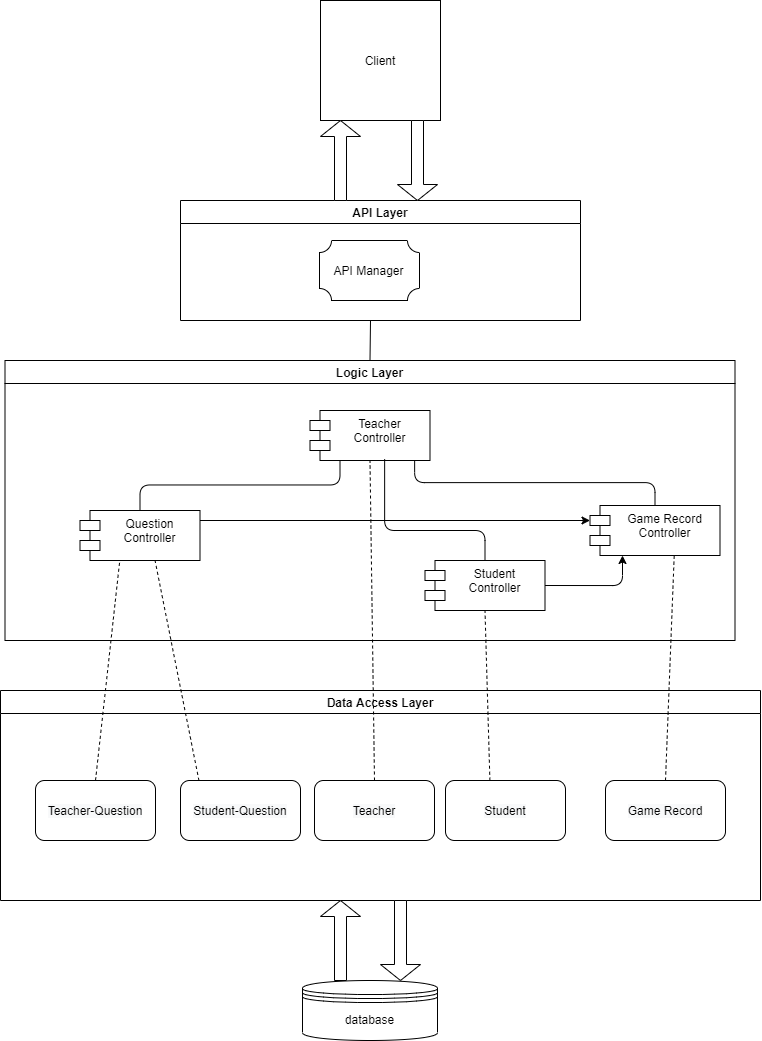

The diagram above was exported from draw.io. Its source (the exported page's mxGraphModel, read from the mxfile embedded in the PNG):
<mxGraphModel dx="920" dy="552" grid="1" gridSize="10" guides="1" tooltips="1" connect="1" arrows="1" fold="1" page="1" pageScale="1" pageWidth="827" pageHeight="1169" math="0" shadow="0">
  <root>
    <mxCell id="0" />
    <mxCell id="1" parent="0" />
    <mxCell id="yr24erYjdIxvv5vKErTz-1" value="database" style="shape=datastore;whiteSpace=wrap;html=1;" vertex="1" parent="1">
      <mxGeometry x="342" y="1020" width="135" height="60" as="geometry" />
    </mxCell>
    <mxCell id="yr24erYjdIxvv5vKErTz-2" value="Logic Layer" style="swimlane;" vertex="1" parent="1">
      <mxGeometry x="44.5" y="400" width="730" height="280" as="geometry" />
    </mxCell>
    <mxCell id="yr24erYjdIxvv5vKErTz-3" value="Game Record &#10;Controller" style="shape=module;align=left;spacingLeft=20;align=center;verticalAlign=top;" vertex="1" parent="yr24erYjdIxvv5vKErTz-2">
      <mxGeometry x="585" y="145" width="130" height="50" as="geometry" />
    </mxCell>
    <mxCell id="yr24erYjdIxvv5vKErTz-4" value="Teacher&#10;Controller" style="shape=module;align=left;spacingLeft=20;align=center;verticalAlign=top;" vertex="1" parent="yr24erYjdIxvv5vKErTz-2">
      <mxGeometry x="305" y="50" width="120" height="50" as="geometry" />
    </mxCell>
    <mxCell id="yr24erYjdIxvv5vKErTz-5" value="Student&#10;Controller" style="shape=module;align=left;spacingLeft=20;align=center;verticalAlign=top;" vertex="1" parent="yr24erYjdIxvv5vKErTz-2">
      <mxGeometry x="420" y="200" width="120" height="50" as="geometry" />
    </mxCell>
    <mxCell id="yr24erYjdIxvv5vKErTz-6" value="Question&#10;Controller" style="shape=module;align=left;spacingLeft=20;align=center;verticalAlign=top;" vertex="1" parent="yr24erYjdIxvv5vKErTz-2">
      <mxGeometry x="75" y="150" width="120" height="50" as="geometry" />
    </mxCell>
    <mxCell id="yr24erYjdIxvv5vKErTz-7" value="" style="edgeStyle=segmentEdgeStyle;endArrow=classic;html=1;entryX=0.25;entryY=1;entryDx=0;entryDy=0;exitX=1;exitY=0.5;exitDx=0;exitDy=0;" edge="1" parent="yr24erYjdIxvv5vKErTz-2" source="yr24erYjdIxvv5vKErTz-5" target="yr24erYjdIxvv5vKErTz-3">
      <mxGeometry width="50" height="50" relative="1" as="geometry">
        <mxPoint x="565" y="210" as="sourcePoint" />
        <mxPoint x="615" y="160" as="targetPoint" />
      </mxGeometry>
    </mxCell>
    <mxCell id="yr24erYjdIxvv5vKErTz-8" value="" style="edgeStyle=elbowEdgeStyle;elbow=horizontal;endArrow=classic;html=1;entryX=0;entryY=0;entryDx=0;entryDy=15;entryPerimeter=0;" edge="1" parent="yr24erYjdIxvv5vKErTz-2" target="yr24erYjdIxvv5vKErTz-3">
      <mxGeometry width="50" height="50" relative="1" as="geometry">
        <mxPoint x="195" y="160" as="sourcePoint" />
        <mxPoint x="270" y="230" as="targetPoint" />
        <Array as="points">
          <mxPoint x="380" y="170" />
        </Array>
      </mxGeometry>
    </mxCell>
    <mxCell id="yr24erYjdIxvv5vKErTz-9" value="" style="edgeStyle=elbowEdgeStyle;elbow=vertical;endArrow=none;html=1;exitX=0.5;exitY=0;exitDx=0;exitDy=0;entryX=0.25;entryY=1;entryDx=0;entryDy=0;endFill=0;" edge="1" parent="yr24erYjdIxvv5vKErTz-2" source="yr24erYjdIxvv5vKErTz-6" target="yr24erYjdIxvv5vKErTz-4">
      <mxGeometry width="50" height="50" relative="1" as="geometry">
        <mxPoint x="130" y="140" as="sourcePoint" />
        <mxPoint x="180" y="90" as="targetPoint" />
      </mxGeometry>
    </mxCell>
    <mxCell id="yr24erYjdIxvv5vKErTz-10" value="" style="edgeStyle=elbowEdgeStyle;elbow=vertical;endArrow=none;html=1;entryX=0.622;entryY=0.974;entryDx=0;entryDy=0;entryPerimeter=0;exitX=0.5;exitY=0;exitDx=0;exitDy=0;endFill=0;" edge="1" parent="yr24erYjdIxvv5vKErTz-2" source="yr24erYjdIxvv5vKErTz-5" target="yr24erYjdIxvv5vKErTz-4">
      <mxGeometry width="50" height="50" relative="1" as="geometry">
        <mxPoint x="220" y="280" as="sourcePoint" />
        <mxPoint x="270" y="230" as="targetPoint" />
        <Array as="points">
          <mxPoint x="440" y="170" />
        </Array>
      </mxGeometry>
    </mxCell>
    <mxCell id="yr24erYjdIxvv5vKErTz-11" value="" style="edgeStyle=elbowEdgeStyle;elbow=vertical;endArrow=none;html=1;entryX=0.872;entryY=0.994;entryDx=0;entryDy=0;entryPerimeter=0;exitX=0.5;exitY=0;exitDx=0;exitDy=0;endFill=0;" edge="1" parent="yr24erYjdIxvv5vKErTz-2" source="yr24erYjdIxvv5vKErTz-3" target="yr24erYjdIxvv5vKErTz-4">
      <mxGeometry width="50" height="50" relative="1" as="geometry">
        <mxPoint x="220" y="280" as="sourcePoint" />
        <mxPoint x="270" y="230" as="targetPoint" />
      </mxGeometry>
    </mxCell>
    <mxCell id="yr24erYjdIxvv5vKErTz-12" value="Data Access Layer" style="swimlane;" vertex="1" parent="1">
      <mxGeometry x="40" y="730" width="760" height="210" as="geometry" />
    </mxCell>
    <mxCell id="yr24erYjdIxvv5vKErTz-33" value="&#10;&#10;&lt;span style=&quot;color: rgb(0, 0, 0); font-family: helvetica; font-size: 12px; font-style: normal; font-weight: 400; letter-spacing: normal; text-align: center; text-indent: 0px; text-transform: none; word-spacing: 0px; background-color: rgb(248, 249, 250); display: inline; float: none;&quot;&gt;Teacher-Question&lt;/span&gt;&#10;&#10;" style="rounded=1;whiteSpace=wrap;html=1;" vertex="1" parent="yr24erYjdIxvv5vKErTz-12">
      <mxGeometry x="35" y="90" width="120" height="60" as="geometry" />
    </mxCell>
    <mxCell id="yr24erYjdIxvv5vKErTz-34" value="&#10;&#10;&lt;span style=&quot;color: rgb(0, 0, 0); font-family: helvetica; font-size: 12px; font-style: normal; font-weight: 400; letter-spacing: normal; text-align: center; text-indent: 0px; text-transform: none; word-spacing: 0px; background-color: rgb(248, 249, 250); display: inline; float: none;&quot;&gt;Student-Question&lt;/span&gt;&#10;&#10;" style="rounded=1;whiteSpace=wrap;html=1;" vertex="1" parent="yr24erYjdIxvv5vKErTz-12">
      <mxGeometry x="180" y="90" width="120" height="60" as="geometry" />
    </mxCell>
    <mxCell id="yr24erYjdIxvv5vKErTz-35" value="&#10;&#10;&lt;span style=&quot;color: rgb(0, 0, 0); font-family: helvetica; font-size: 12px; font-style: normal; font-weight: 400; letter-spacing: normal; text-align: center; text-indent: 0px; text-transform: none; word-spacing: 0px; background-color: rgb(248, 249, 250); display: inline; float: none;&quot;&gt;Teacher&lt;/span&gt;&#10;&#10;" style="rounded=1;whiteSpace=wrap;html=1;" vertex="1" parent="yr24erYjdIxvv5vKErTz-12">
      <mxGeometry x="314" y="90" width="120" height="60" as="geometry" />
    </mxCell>
    <mxCell id="yr24erYjdIxvv5vKErTz-36" value="&#10;&#10;&lt;span style=&quot;color: rgb(0, 0, 0); font-family: helvetica; font-size: 12px; font-style: normal; font-weight: 400; letter-spacing: normal; text-align: center; text-indent: 0px; text-transform: none; word-spacing: 0px; background-color: rgb(248, 249, 250); display: inline; float: none;&quot;&gt;Student&lt;/span&gt;&#10;&#10;" style="rounded=1;whiteSpace=wrap;html=1;" vertex="1" parent="yr24erYjdIxvv5vKErTz-12">
      <mxGeometry x="445" y="90" width="120" height="60" as="geometry" />
    </mxCell>
    <mxCell id="yr24erYjdIxvv5vKErTz-37" value="&#10;&#10;&lt;span style=&quot;color: rgb(0, 0, 0); font-family: helvetica; font-size: 12px; font-style: normal; font-weight: 400; letter-spacing: normal; text-align: center; text-indent: 0px; text-transform: none; word-spacing: 0px; background-color: rgb(248, 249, 250); display: inline; float: none;&quot;&gt;Game Record&lt;/span&gt;&#10;&#10;" style="rounded=1;whiteSpace=wrap;html=1;" vertex="1" parent="yr24erYjdIxvv5vKErTz-12">
      <mxGeometry x="605" y="90" width="120" height="60" as="geometry" />
    </mxCell>
    <mxCell id="yr24erYjdIxvv5vKErTz-18" value="" style="shape=singleArrow;direction=north;whiteSpace=wrap;html=1;" vertex="1" parent="1">
      <mxGeometry x="360" y="940" width="40" height="80" as="geometry" />
    </mxCell>
    <mxCell id="yr24erYjdIxvv5vKErTz-19" value="" style="shape=singleArrow;direction=south;whiteSpace=wrap;html=1;" vertex="1" parent="1">
      <mxGeometry x="420" y="940" width="40" height="80" as="geometry" />
    </mxCell>
    <mxCell id="yr24erYjdIxvv5vKErTz-25" value="API Layer" style="swimlane;" vertex="1" parent="1">
      <mxGeometry x="220" y="240" width="400" height="120" as="geometry" />
    </mxCell>
    <mxCell id="yr24erYjdIxvv5vKErTz-31" value="" style="verticalLabelPosition=bottom;verticalAlign=top;html=1;shape=mxgraph.basic.plaque;dx=6;" vertex="1" parent="yr24erYjdIxvv5vKErTz-25">
      <mxGeometry x="139" y="40" width="100" height="60" as="geometry" />
    </mxCell>
    <mxCell id="yr24erYjdIxvv5vKErTz-32" value="API Manager" style="text;html=1;resizable=0;autosize=1;align=center;verticalAlign=middle;points=[];fillColor=none;strokeColor=none;rounded=0;" vertex="1" parent="yr24erYjdIxvv5vKErTz-25">
      <mxGeometry x="143" y="60" width="90" height="20" as="geometry" />
    </mxCell>
    <mxCell id="yr24erYjdIxvv5vKErTz-27" value="Client" style="rounded=0;whiteSpace=wrap;html=1;" vertex="1" parent="1">
      <mxGeometry x="360" y="40" width="120" height="120" as="geometry" />
    </mxCell>
    <mxCell id="yr24erYjdIxvv5vKErTz-28" value="" style="shape=singleArrow;direction=north;whiteSpace=wrap;html=1;" vertex="1" parent="1">
      <mxGeometry x="360" y="160" width="40" height="80" as="geometry" />
    </mxCell>
    <mxCell id="yr24erYjdIxvv5vKErTz-29" value="" style="shape=singleArrow;direction=south;whiteSpace=wrap;html=1;" vertex="1" parent="1">
      <mxGeometry x="437" y="160" width="40" height="80" as="geometry" />
    </mxCell>
    <mxCell id="yr24erYjdIxvv5vKErTz-30" value="" style="endArrow=none;html=1;exitX=0.5;exitY=0;exitDx=0;exitDy=0;endFill=0;" edge="1" parent="1" source="yr24erYjdIxvv5vKErTz-2">
      <mxGeometry width="50" height="50" relative="1" as="geometry">
        <mxPoint x="600" y="480" as="sourcePoint" />
        <mxPoint x="410" y="360" as="targetPoint" />
      </mxGeometry>
    </mxCell>
    <mxCell id="yr24erYjdIxvv5vKErTz-38" value="" style="endArrow=none;dashed=1;html=1;entryX=0.331;entryY=1.011;entryDx=0;entryDy=0;entryPerimeter=0;exitX=0.5;exitY=0;exitDx=0;exitDy=0;" edge="1" parent="1" source="yr24erYjdIxvv5vKErTz-33" target="yr24erYjdIxvv5vKErTz-6">
      <mxGeometry width="50" height="50" relative="1" as="geometry">
        <mxPoint x="160" y="810" as="sourcePoint" />
        <mxPoint x="170" y="590" as="targetPoint" />
      </mxGeometry>
    </mxCell>
    <mxCell id="yr24erYjdIxvv5vKErTz-40" value="" style="endArrow=none;dashed=1;html=1;entryX=0.625;entryY=0.995;entryDx=0;entryDy=0;entryPerimeter=0;exitX=0.154;exitY=0.003;exitDx=0;exitDy=0;exitPerimeter=0;" edge="1" parent="1" source="yr24erYjdIxvv5vKErTz-34" target="yr24erYjdIxvv5vKErTz-6">
      <mxGeometry width="50" height="50" relative="1" as="geometry">
        <mxPoint x="170" y="670" as="sourcePoint" />
        <mxPoint x="220" y="620" as="targetPoint" />
      </mxGeometry>
    </mxCell>
    <mxCell id="yr24erYjdIxvv5vKErTz-41" value="" style="endArrow=none;dashed=1;html=1;entryX=0.5;entryY=1;entryDx=0;entryDy=0;exitX=0.5;exitY=0;exitDx=0;exitDy=0;" edge="1" parent="1" source="yr24erYjdIxvv5vKErTz-35" target="yr24erYjdIxvv5vKErTz-4">
      <mxGeometry width="50" height="50" relative="1" as="geometry">
        <mxPoint x="410" y="810" as="sourcePoint" />
        <mxPoint x="440" y="510" as="targetPoint" />
      </mxGeometry>
    </mxCell>
    <mxCell id="yr24erYjdIxvv5vKErTz-42" value="" style="endArrow=none;dashed=1;html=1;entryX=0.5;entryY=1;entryDx=0;entryDy=0;exitX=0.37;exitY=0.003;exitDx=0;exitDy=0;exitPerimeter=0;" edge="1" parent="1" source="yr24erYjdIxvv5vKErTz-36" target="yr24erYjdIxvv5vKErTz-5">
      <mxGeometry width="50" height="50" relative="1" as="geometry">
        <mxPoint x="510" y="700" as="sourcePoint" />
        <mxPoint x="560" y="650" as="targetPoint" />
      </mxGeometry>
    </mxCell>
    <mxCell id="yr24erYjdIxvv5vKErTz-43" value="" style="endArrow=none;dashed=1;html=1;entryX=0.648;entryY=0.985;entryDx=0;entryDy=0;entryPerimeter=0;exitX=0.5;exitY=0;exitDx=0;exitDy=0;" edge="1" parent="1" source="yr24erYjdIxvv5vKErTz-37" target="yr24erYjdIxvv5vKErTz-3">
      <mxGeometry width="50" height="50" relative="1" as="geometry">
        <mxPoint x="680" y="660" as="sourcePoint" />
        <mxPoint x="730" y="610" as="targetPoint" />
      </mxGeometry>
    </mxCell>
  </root>
</mxGraphModel>